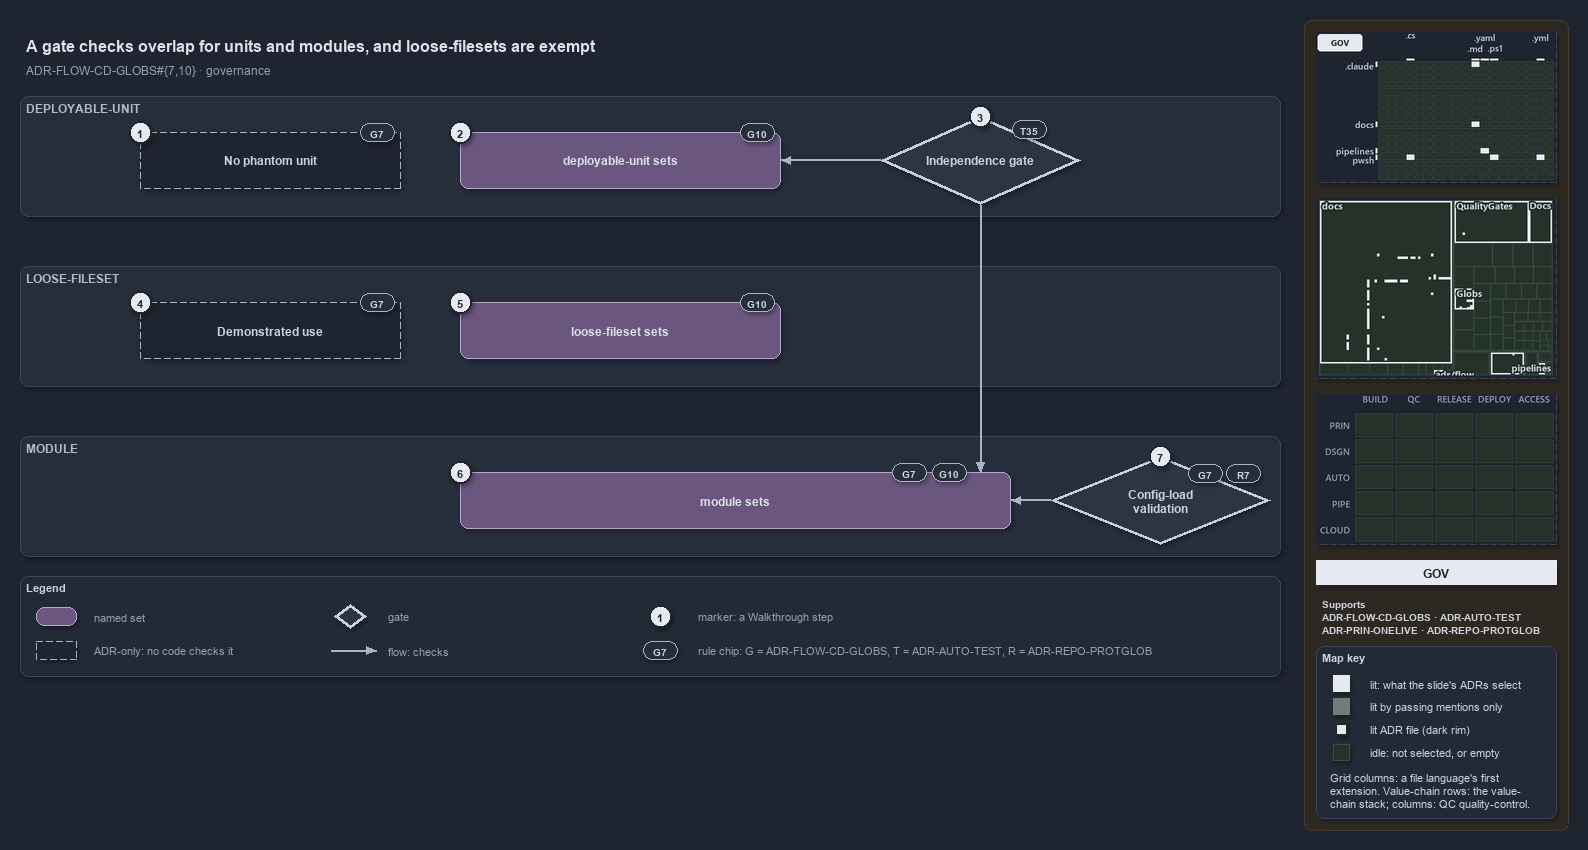

The diagram above was exported from draw.io. Its source (the exported page's mxGraphModel, read from the mxfile embedded in the PNG):
<mxGraphModel dx="1024" dy="768" grid="0" gridSize="10" guides="1" tooltips="1" connect="1" arrows="1" fold="1" page="1" pageScale="1" pageWidth="1572" pageHeight="700" background="#1E2430" math="0" shadow="1">
  <root>
    <mxCell id="0" />
    <mxCell id="1" parent="0" />
    <mxCell id="sidebar-bg" value="" style="rounded=1;arcSize=2;html=1;fillColor=#2E2823;strokeColor=#453C33;shadow=0;" vertex="1" parent="1">
      <mxGeometry x="1304" y="4" width="264" height="810" as="geometry" />
    </mxCell>
    <mxCell id="title" value="A gate checks overlap for units and modules, and loose-filesets are exempt" style="text;html=1;align=left;verticalAlign=middle;fontSize=16;fontStyle=1;fontColor=#DDE2E9;" vertex="1" parent="1">
      <mxGeometry x="20" y="14" width="1260" height="30" as="geometry" />
    </mxCell>
    <mxCell id="subtitle" value="ADR-FLOW-CD-GLOBS#{7,10} &amp;#183; governance" style="text;html=1;align=left;verticalAlign=middle;fontSize=12;fontColor=#949FAE;" vertex="1" parent="1">
      <mxGeometry x="20" y="44" width="1240" height="20" as="geometry" />
    </mxCell>
    <mxCell id="band-du" value="DEPLOYABLE-UNIT" style="rounded=1;html=1;arcSize=3;fillColor=#262E3B;strokeColor=#3A4555;verticalAlign=top;align=left;spacingLeft=8;fontStyle=1;fontSize=12;fontColor=#B0BAC7;" vertex="1" parent="1">
      <mxGeometry x="20" y="80" width="1260" height="120" as="geometry" />
    </mxCell>
    <mxCell id="band-loose" value="LOOSE-FILESET" style="rounded=1;html=1;arcSize=3;fillColor=#262E3B;strokeColor=#3A4555;verticalAlign=top;align=left;spacingLeft=8;fontStyle=1;fontSize=12;fontColor=#B0BAC7;" vertex="1" parent="1">
      <mxGeometry x="20" y="250" width="1260" height="120" as="geometry" />
    </mxCell>
    <mxCell id="band-module" value="MODULE" style="rounded=1;html=1;arcSize=3;fillColor=#262E3B;strokeColor=#3A4555;verticalAlign=top;align=left;spacingLeft=8;fontStyle=1;fontSize=12;fontColor=#B0BAC7;" vertex="1" parent="1">
      <mxGeometry x="20" y="420" width="1260" height="120" as="geometry" />
    </mxCell>
    <mxCell id="adr-phantom" value="&lt;b&gt;No phantom unit&lt;/b&gt;" style="rounded=1;whiteSpace=wrap;html=1;arcSize=20;fillColor=#1E2430;strokeColor=#AAB4C3;dashed=1;fontSize=12;" vertex="1" parent="1">
      <mxGeometry x="140" y="116" width="260" height="56" as="geometry" />
    </mxCell>
    <mxCell id="chip-phantom" value="G7" style="rounded=1;arcSize=50;whiteSpace=wrap;html=1;fillColor=#262E3B;strokeColor=#AAB4C3;fontColor=#CDD3DC;fontStyle=1;fontSize=10.5;" vertex="1" parent="1">
      <mxGeometry x="360" y="107" width="34" height="18" as="geometry" />
    </mxCell>
    <mxCell id="set-du" value="&lt;b&gt;deployable-unit sets&lt;/b&gt;" style="rounded=1;whiteSpace=wrap;html=1;arcSize=20;fillColor=#6A567E;strokeColor=#B9A6CC;fontColor=#DDE2E9;fontSize=12;" vertex="1" parent="1">
      <mxGeometry x="460" y="116" width="320" height="56" as="geometry" />
    </mxCell>
    <mxCell id="chip-du" value="G10" style="rounded=1;arcSize=50;whiteSpace=wrap;html=1;fillColor=#262E3B;strokeColor=#AAB4C3;fontColor=#CDD3DC;fontStyle=1;fontSize=10.5;" vertex="1" parent="1">
      <mxGeometry x="740" y="107" width="34" height="18" as="geometry" />
    </mxCell>
    <mxCell id="gate-independence" value="&lt;b&gt;Independence gate&lt;/b&gt;" style="rhombus;whiteSpace=wrap;html=1;fillColor=#2C3542;strokeColor=#C7D0DB;strokeWidth=3;fontSize=12;fontColor=#CDD3DC;" vertex="1" parent="1">
      <mxGeometry x="880" y="100" width="200" height="88" as="geometry" />
    </mxCell>
    <mxCell id="chip-gate" value="T35" style="rounded=1;arcSize=50;whiteSpace=wrap;html=1;fillColor=#262E3B;strokeColor=#AAB4C3;fontColor=#CDD3DC;fontStyle=1;fontSize=10.5;" vertex="1" parent="1">
      <mxGeometry x="1012" y="104" width="34" height="18" as="geometry" />
    </mxCell>
    <mxCell id="p-edge-gate-du-a" value="" style="text;html=1;strokeColor=none;fillColor=none;" vertex="1" parent="1">
      <mxGeometry x="880" y="144" width="1" height="1" as="geometry" />
    </mxCell>
    <mxCell id="p-edge-gate-du-b" value="" style="text;html=1;strokeColor=none;fillColor=none;" vertex="1" parent="1">
      <mxGeometry x="780" y="144" width="1" height="1" as="geometry" />
    </mxCell>
    <mxCell id="edge-gate-du" value="" style="edgeStyle=orthogonalEdgeStyle;rounded=1;html=1;fontSize=10;endArrow=block;strokeColor=#AAB4C3;fontColor=#CDD3DC;shadow=0;" edge="1" parent="1" source="p-edge-gate-du-a" target="p-edge-gate-du-b">
      <mxGeometry relative="1" as="geometry" />
    </mxCell>
    <mxCell id="adr-use" value="&lt;b&gt;Demonstrated use&lt;/b&gt;" style="rounded=1;whiteSpace=wrap;html=1;arcSize=20;fillColor=#1E2430;strokeColor=#AAB4C3;dashed=1;fontSize=12;" vertex="1" parent="1">
      <mxGeometry x="140" y="286" width="260" height="56" as="geometry" />
    </mxCell>
    <mxCell id="chip-use" value="G7" style="rounded=1;arcSize=50;whiteSpace=wrap;html=1;fillColor=#262E3B;strokeColor=#AAB4C3;fontColor=#CDD3DC;fontStyle=1;fontSize=10.5;" vertex="1" parent="1">
      <mxGeometry x="360" y="277" width="34" height="18" as="geometry" />
    </mxCell>
    <mxCell id="set-loose" value="&lt;b&gt;loose-fileset sets&lt;/b&gt;" style="rounded=1;whiteSpace=wrap;html=1;arcSize=20;fillColor=#6A567E;strokeColor=#B9A6CC;fontColor=#DDE2E9;fontSize=12;" vertex="1" parent="1">
      <mxGeometry x="460" y="286" width="320" height="56" as="geometry" />
    </mxCell>
    <mxCell id="chip-loose" value="G10" style="rounded=1;arcSize=50;whiteSpace=wrap;html=1;fillColor=#262E3B;strokeColor=#AAB4C3;fontColor=#CDD3DC;fontStyle=1;fontSize=10.5;" vertex="1" parent="1">
      <mxGeometry x="740" y="277" width="34" height="18" as="geometry" />
    </mxCell>
    <mxCell id="set-module" value="&lt;b&gt;module sets&lt;/b&gt;" style="rounded=1;whiteSpace=wrap;html=1;arcSize=20;fillColor=#6A567E;strokeColor=#B9A6CC;fontColor=#DDE2E9;fontSize=12;" vertex="1" parent="1">
      <mxGeometry x="460" y="456" width="550" height="56" as="geometry" />
    </mxCell>
    <mxCell id="chip-module-7" value="G7" style="rounded=1;arcSize=50;whiteSpace=wrap;html=1;fillColor=#262E3B;strokeColor=#AAB4C3;fontColor=#CDD3DC;fontStyle=1;fontSize=10.5;" vertex="1" parent="1">
      <mxGeometry x="892" y="447" width="34" height="18" as="geometry" />
    </mxCell>
    <mxCell id="chip-module-10" value="G10" style="rounded=1;arcSize=50;whiteSpace=wrap;html=1;fillColor=#262E3B;strokeColor=#AAB4C3;fontColor=#CDD3DC;fontStyle=1;fontSize=10.5;" vertex="1" parent="1">
      <mxGeometry x="932" y="447" width="34" height="18" as="geometry" />
    </mxCell>
    <mxCell id="gate-config" value="&lt;b&gt;Config-load&lt;br&gt;validation&lt;/b&gt;" style="rhombus;whiteSpace=wrap;html=1;fillColor=#2C3542;strokeColor=#C7D0DB;strokeWidth=3;fontSize=12;fontColor=#CDD3DC;" vertex="1" parent="1">
      <mxGeometry x="1050" y="440" width="220" height="88" as="geometry" />
    </mxCell>
    <mxCell id="chip-config-7" value="G7" style="rounded=1;arcSize=50;whiteSpace=wrap;html=1;fillColor=#262E3B;strokeColor=#AAB4C3;fontColor=#CDD3DC;fontStyle=1;fontSize=10.5;" vertex="1" parent="1">
      <mxGeometry x="1188" y="448" width="34" height="18" as="geometry" />
    </mxCell>
    <mxCell id="chip-config-r" value="R7" style="rounded=1;arcSize=50;whiteSpace=wrap;html=1;fillColor=#262E3B;strokeColor=#AAB4C3;fontColor=#CDD3DC;fontStyle=1;fontSize=10.5;" vertex="1" parent="1">
      <mxGeometry x="1226" y="448" width="34" height="18" as="geometry" />
    </mxCell>
    <mxCell id="p-edge-gate-module-a" value="" style="text;html=1;strokeColor=none;fillColor=none;" vertex="1" parent="1">
      <mxGeometry x="980" y="188" width="1" height="1" as="geometry" />
    </mxCell>
    <mxCell id="p-edge-gate-module-b" value="" style="text;html=1;strokeColor=none;fillColor=none;" vertex="1" parent="1">
      <mxGeometry x="980" y="456" width="1" height="1" as="geometry" />
    </mxCell>
    <mxCell id="edge-gate-module" value="" style="edgeStyle=orthogonalEdgeStyle;rounded=1;html=1;fontSize=10;endArrow=block;strokeColor=#AAB4C3;fontColor=#CDD3DC;shadow=0;" edge="1" parent="1" source="p-edge-gate-module-a" target="p-edge-gate-module-b">
      <mxGeometry relative="1" as="geometry" />
    </mxCell>
    <mxCell id="p-edge-config-module-a" value="" style="text;html=1;strokeColor=none;fillColor=none;" vertex="1" parent="1">
      <mxGeometry x="1050" y="484" width="1" height="1" as="geometry" />
    </mxCell>
    <mxCell id="p-edge-config-module-b" value="" style="text;html=1;strokeColor=none;fillColor=none;" vertex="1" parent="1">
      <mxGeometry x="1010" y="484" width="1" height="1" as="geometry" />
    </mxCell>
    <mxCell id="edge-config-module" value="" style="edgeStyle=orthogonalEdgeStyle;rounded=1;html=1;fontSize=10;endArrow=block;strokeColor=#AAB4C3;fontColor=#CDD3DC;shadow=0;" edge="1" parent="1" source="p-edge-config-module-a" target="p-edge-config-module-b">
      <mxGeometry relative="1" as="geometry" />
    </mxCell>
    <mxCell id="mark-1" value="1" style="ellipse;html=1;fillColor=#E6EAF0;strokeColor=#1E2430;strokeWidth=2;fontColor=#1E2430;fontStyle=1;fontSize=11;" vertex="1" parent="1">
      <mxGeometry x="129" y="105" width="22" height="22" as="geometry" />
    </mxCell>
    <mxCell id="mark-2" value="2" style="ellipse;html=1;fillColor=#E6EAF0;strokeColor=#1E2430;strokeWidth=2;fontColor=#1E2430;fontStyle=1;fontSize=11;" vertex="1" parent="1">
      <mxGeometry x="449" y="105" width="22" height="22" as="geometry" />
    </mxCell>
    <mxCell id="mark-3" value="3" style="ellipse;html=1;fillColor=#E6EAF0;strokeColor=#1E2430;strokeWidth=2;fontColor=#1E2430;fontStyle=1;fontSize=11;" vertex="1" parent="1">
      <mxGeometry x="969" y="89" width="22" height="22" as="geometry" />
    </mxCell>
    <mxCell id="mark-4" value="4" style="ellipse;html=1;fillColor=#E6EAF0;strokeColor=#1E2430;strokeWidth=2;fontColor=#1E2430;fontStyle=1;fontSize=11;" vertex="1" parent="1">
      <mxGeometry x="129" y="275" width="22" height="22" as="geometry" />
    </mxCell>
    <mxCell id="mark-5" value="5" style="ellipse;html=1;fillColor=#E6EAF0;strokeColor=#1E2430;strokeWidth=2;fontColor=#1E2430;fontStyle=1;fontSize=11;" vertex="1" parent="1">
      <mxGeometry x="449" y="275" width="22" height="22" as="geometry" />
    </mxCell>
    <mxCell id="mark-6" value="6" style="ellipse;html=1;fillColor=#E6EAF0;strokeColor=#1E2430;strokeWidth=2;fontColor=#1E2430;fontStyle=1;fontSize=11;" vertex="1" parent="1">
      <mxGeometry x="449" y="445" width="22" height="22" as="geometry" />
    </mxCell>
    <mxCell id="mark-7" value="7" style="ellipse;html=1;fillColor=#E6EAF0;strokeColor=#1E2430;strokeWidth=2;fontColor=#1E2430;fontStyle=1;fontSize=11;" vertex="1" parent="1">
      <mxGeometry x="1149" y="429" width="22" height="22" as="geometry" />
    </mxCell>
    <mxCell id="legend" value="&lt;b&gt;Legend&lt;/b&gt;" style="rounded=1;whiteSpace=wrap;html=1;arcSize=6;fillColor=#222A36;strokeColor=#3A4555;align=left;verticalAlign=top;spacing=8;fontSize=11;fontColor=#CDD3DC;" vertex="1" parent="1">
      <mxGeometry x="20" y="560" width="1260" height="100" as="geometry" />
    </mxCell>
    <mxCell id="legend-0" value="" style="rounded=1;whiteSpace=wrap;html=1;arcSize=20;fillColor=#6A567E;strokeColor=#B9A6CC;fontColor=#DDE2E9;fontSize=12;" vertex="1" parent="1">
      <mxGeometry x="36" y="591" width="40" height="18" as="geometry" />
    </mxCell>
    <mxCell id="legend-0-text" value="named set" style="text;html=1;align=left;verticalAlign=middle;fontSize=11;fontColor=#949FAE;" vertex="1" parent="1">
      <mxGeometry x="88" y="590" width="230" height="20" as="geometry" />
    </mxCell>
    <mxCell id="legend-1" value="" style="rounded=1;whiteSpace=wrap;html=1;arcSize=20;fillColor=#1E2430;strokeColor=#AAB4C3;dashed=1;fontSize=12;" vertex="1" parent="1">
      <mxGeometry x="36" y="625" width="40" height="18" as="geometry" />
    </mxCell>
    <mxCell id="legend-1-text" value="ADR-only: no code checks it" style="text;html=1;align=left;verticalAlign=middle;fontSize=11;fontColor=#949FAE;" vertex="1" parent="1">
      <mxGeometry x="88" y="624" width="230" height="20" as="geometry" />
    </mxCell>
    <mxCell id="legend-2" value="" style="rhombus;whiteSpace=wrap;html=1;fillColor=#2C3542;strokeColor=#C7D0DB;strokeWidth=3;fontSize=12;fontColor=#CDD3DC;" vertex="1" parent="1">
      <mxGeometry x="334" y="588" width="32" height="24" as="geometry" />
    </mxCell>
    <mxCell id="legend-2-text" value="gate" style="text;html=1;align=left;verticalAlign=middle;fontSize=11;fontColor=#949FAE;" vertex="1" parent="1">
      <mxGeometry x="382" y="590" width="230" height="20" as="geometry" />
    </mxCell>
    <mxCell id="legend-3-a" value="" style="text;html=1;strokeColor=none;fillColor=none;" vertex="1" parent="1">
      <mxGeometry x="330" y="634" width="1" height="1" as="geometry" />
    </mxCell>
    <mxCell id="legend-3-b" value="" style="text;html=1;strokeColor=none;fillColor=none;" vertex="1" parent="1">
      <mxGeometry x="376" y="634" width="1" height="1" as="geometry" />
    </mxCell>
    <mxCell id="legend-3" value="" style="edgeStyle=orthogonalEdgeStyle;rounded=1;html=1;fontSize=10;endArrow=block;strokeColor=#AAB4C3;fontColor=#CDD3DC;shadow=0;" edge="1" parent="1" source="legend-3-a" target="legend-3-b">
      <mxGeometry relative="1" as="geometry" />
    </mxCell>
    <mxCell id="legend-3-text" value="flow: checks" style="text;html=1;align=left;verticalAlign=middle;fontSize=11;fontColor=#949FAE;" vertex="1" parent="1">
      <mxGeometry x="382" y="624" width="230" height="20" as="geometry" />
    </mxCell>
    <mxCell id="legend-4" value="1" style="ellipse;html=1;fillColor=#E6EAF0;strokeColor=#1E2430;strokeWidth=2;fontColor=#1E2430;fontStyle=1;fontSize=11;" vertex="1" parent="1">
      <mxGeometry x="649" y="589" width="22" height="22" as="geometry" />
    </mxCell>
    <mxCell id="legend-4-text" value="marker: a Walkthrough step" style="text;html=1;align=left;verticalAlign=middle;fontSize=11;fontColor=#949FAE;" vertex="1" parent="1">
      <mxGeometry x="692" y="590" width="230" height="20" as="geometry" />
    </mxCell>
    <mxCell id="legend-5" value="G7" style="rounded=1;arcSize=50;whiteSpace=wrap;html=1;fillColor=#262E3B;strokeColor=#AAB4C3;fontColor=#CDD3DC;fontStyle=1;fontSize=10.5;" vertex="1" parent="1">
      <mxGeometry x="643" y="625" width="34" height="18" as="geometry" />
    </mxCell>
    <mxCell id="legend-5-text" value="rule chip: G = ADR-FLOW-CD-GLOBS, T = ADR-AUTO-TEST, R = ADR-REPO-PROTGLOB" style="text;html=1;align=left;verticalAlign=middle;fontSize=11;fontColor=#949FAE;" vertex="1" parent="1">
      <mxGeometry x="692" y="624" width="560" height="20" as="geometry" />
    </mxCell>
    <mxCell id="minimap-grid" value="" style="shape=image;html=1;imageAspect=0;aspect=fixed;verticalLabelPosition=bottom;strokeColor=#3A4555;dashed=1;fillColor=#222A36;image=data:image/png,(base64 omitted: 11528 chars);" vertex="1" parent="1">
      <mxGeometry x="1316" y="16" width="240" height="150" as="geometry" />
    </mxCell>
    <mxCell id="minimap-tree" value="" style="shape=image;html=1;imageAspect=0;aspect=fixed;verticalLabelPosition=bottom;strokeColor=#3A4555;dashed=1;fillColor=#222A36;image=data:image/png,(base64 omitted: 15860 chars);" vertex="1" parent="1">
      <mxGeometry x="1316" y="182" width="240" height="180" as="geometry" />
    </mxCell>
    <mxCell id="minimap-chain" value="" style="shape=image;html=1;imageAspect=0;aspect=fixed;verticalLabelPosition=bottom;strokeColor=#3A4555;dashed=1;fillColor=#222A36;image=data:image/png,(base64 omitted: 11912 chars);" vertex="1" parent="1">
      <mxGeometry x="1316" y="378" width="240" height="150" as="geometry" />
    </mxCell>
    <mxCell id="lens-badge" value="GOV" style="rounded=0;whiteSpace=wrap;html=1;align=center;verticalAlign=middle;fontSize=12;fontStyle=1;fontColor=#1E2430;fillColor=#E6EAF0;strokeColor=none;" vertex="1" parent="1">
      <mxGeometry x="1316" y="544" width="240" height="24" as="geometry" />
    </mxCell>
    <mxCell id="supports" value="&lt;b&gt;Supports&lt;/b&gt;&lt;br&gt;ADR-FLOW-CD-GLOBS &amp;#183; ADR-AUTO-TEST&lt;br&gt;ADR-PRIN-ONELIVE &amp;#183; ADR-REPO-PROTGLOB" style="text;html=1;whiteSpace=wrap;align=left;verticalAlign=top;fontSize=10.5;fontColor=#CDD3DC;" vertex="1" parent="1">
      <mxGeometry x="1316" y="576" width="240" height="46" as="geometry" />
    </mxCell>
    <mxCell id="mapkey" value="&lt;b&gt;Map key&lt;/b&gt;" style="rounded=1;arcSize=6;whiteSpace=wrap;html=1;align=left;verticalAlign=top;fontSize=11;fontColor=#CDD3DC;fillColor=#222A36;strokeColor=#3A4555;spacingLeft=8;spacingTop=2;" vertex="1" parent="1">
      <mxGeometry x="1316" y="630" width="240" height="172" as="geometry" />
    </mxCell>
    <mxCell id="mapkey-lit" value="" style="rounded=0;html=1;fillColor=#E6EAF0;strokeColor=#E6EAF0;" vertex="1" parent="1">
      <mxGeometry x="1333.0" y="659.0" width="16" height="16" as="geometry" />
    </mxCell>
    <mxCell id="mapkey-lit-text" value="lit: what the slide's ADRs select" style="text;html=1;align=left;verticalAlign=middle;fontSize=11;fontColor=#CDD3DC;" vertex="1" parent="1">
      <mxGeometry x="1364" y="657" width="184" height="20" as="geometry" />
    </mxCell>
    <mxCell id="mapkey-touched" value="" style="rounded=0;html=1;fillColor=#727C79;strokeColor=#727C79;" vertex="1" parent="1">
      <mxGeometry x="1333.0" y="682.0" width="16" height="16" as="geometry" />
    </mxCell>
    <mxCell id="mapkey-touched-text" value="lit by passing mentions only" style="text;html=1;align=left;verticalAlign=middle;fontSize=11;fontColor=#CDD3DC;" vertex="1" parent="1">
      <mxGeometry x="1364" y="680" width="184" height="20" as="geometry" />
    </mxCell>
    <mxCell id="mapkey-adr" value="" style="rounded=0;html=1;fillColor=#E6EAF0;strokeColor=#1C2A24;strokeWidth=2;" vertex="1" parent="1">
      <mxGeometry x="1335.0" y="707.0" width="12" height="12" as="geometry" />
    </mxCell>
    <mxCell id="mapkey-adr-text" value="lit ADR file (dark rim)" style="text;html=1;align=left;verticalAlign=middle;fontSize=11;fontColor=#CDD3DC;" vertex="1" parent="1">
      <mxGeometry x="1364" y="703" width="184" height="20" as="geometry" />
    </mxCell>
    <mxCell id="mapkey-idle" value="" style="rounded=0;html=1;fillColor=#243229;strokeColor=#3B4D43;" vertex="1" parent="1">
      <mxGeometry x="1333.0" y="728.0" width="16" height="16" as="geometry" />
    </mxCell>
    <mxCell id="mapkey-idle-text" value="idle: not selected, or empty" style="text;html=1;align=left;verticalAlign=middle;fontSize=11;fontColor=#CDD3DC;" vertex="1" parent="1">
      <mxGeometry x="1364" y="726" width="184" height="20" as="geometry" />
    </mxCell>
    <mxCell id="mapkey-codes" value="Grid columns: a file language's first&lt;br&gt;extension. Value-chain rows: the value-&lt;br&gt;chain stack; columns: QC quality-control." style="text;html=1;align=left;verticalAlign=top;whiteSpace=wrap;fontSize=11;fontColor=#CDD3DC;" vertex="1" parent="1">
      <mxGeometry x="1324" y="750" width="224" height="46" as="geometry" />
    </mxCell>
  </root>
</mxGraphModel>